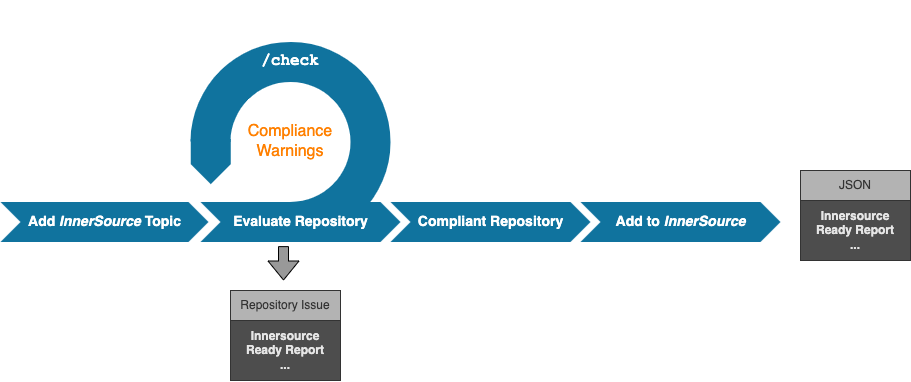

The diagram above was exported from draw.io. Its source (the exported page's mxGraphModel, read from the mxfile embedded in the PNG):
<mxGraphModel dx="1091" dy="523" grid="1" gridSize="10" guides="1" tooltips="1" connect="1" arrows="1" fold="1" page="1" pageScale="1" pageWidth="1100" pageHeight="850" background="none" math="0" shadow="0">
  <root>
    <mxCell id="0" />
    <mxCell id="1" parent="0" />
    <mxCell id="brf7tR4pHE1us93a3u3g-14" value="" style="group" parent="1" vertex="1" connectable="0">
      <mxGeometry x="188.5786437626905" y="39.998643762690506" width="282.842712474619" height="282.842712474619" as="geometry" />
    </mxCell>
    <mxCell id="brf7tR4pHE1us93a3u3g-13" value="" style="group" parent="brf7tR4pHE1us93a3u3g-14" vertex="1" connectable="0">
      <mxGeometry width="282.842712474619" height="282.842712474619" as="geometry" />
    </mxCell>
    <mxCell id="brf7tR4pHE1us93a3u3g-2" value="" style="verticalLabelPosition=bottom;verticalAlign=top;html=1;shape=mxgraph.basic.partConcEllipse;fillColor=#10739E;strokeColor=none;startAngle=0.3762531626299647;endAngle=0.125;arcWidth=0.4;rotation=135;" parent="brf7tR4pHE1us93a3u3g-13" vertex="1">
      <mxGeometry x="41.42135623730951" y="41.42135623730951" width="200" height="200" as="geometry" />
    </mxCell>
    <mxCell id="brf7tR4pHE1us93a3u3g-6" value="&lt;font color=&quot;#ff8000&quot;&gt;Compliance&lt;br style=&quot;font-size: 16px&quot;&gt;Warnings&lt;/font&gt;" style="text;html=1;strokeColor=none;fillColor=none;align=center;verticalAlign=middle;whiteSpace=wrap;rounded=0;fontSize=16;" parent="brf7tR4pHE1us93a3u3g-13" vertex="1">
      <mxGeometry x="96.42135623730951" y="131.4213562373095" width="90" height="20" as="geometry" />
    </mxCell>
    <mxCell id="brf7tR4pHE1us93a3u3g-15" value="&lt;font face=&quot;Courier New&quot;&gt;&lt;b&gt;/check&lt;/b&gt;&lt;/font&gt;" style="text;html=1;strokeColor=none;fillColor=none;align=center;verticalAlign=middle;whiteSpace=wrap;rounded=0;fontSize=16;fontColor=#FFFFFF;" parent="brf7tR4pHE1us93a3u3g-13" vertex="1">
      <mxGeometry x="121.42135623730951" y="51.42135623730951" width="40" height="20" as="geometry" />
    </mxCell>
    <mxCell id="brf7tR4pHE1us93a3u3g-8" value="" style="html=1;shape=mxgraph.infographic.ribbonSimple;notch1=0;notch2=20;fillColor=#10739E;strokeColor=none;align=center;verticalAlign=middle;fontColor=#ffffff;fontSize=14;fontStyle=1;rotation=90;" parent="brf7tR4pHE1us93a3u3g-14" vertex="1">
      <mxGeometry x="39.17135623730951" y="141.1713562373095" width="45" height="40" as="geometry" />
    </mxCell>
    <mxCell id="brf7tR4pHE1us93a3u3g-3" value="Evaluate Repository" style="html=1;shape=mxgraph.infographic.ribbonSimple;notch1=20;notch2=20;fillColor=#10739E;strokeColor=none;align=center;verticalAlign=middle;fontColor=#ffffff;fontSize=14;fontStyle=1;" parent="1" vertex="1">
      <mxGeometry x="240" y="241.42000000000002" width="200" height="40" as="geometry" />
    </mxCell>
    <mxCell id="brf7tR4pHE1us93a3u3g-4" value="Compliant Repository" style="html=1;shape=mxgraph.infographic.ribbonSimple;notch1=20;notch2=20;fillColor=#10739E;strokeColor=none;align=center;verticalAlign=middle;fontColor=#ffffff;fontSize=14;fontStyle=1;" parent="1" vertex="1">
      <mxGeometry x="430" y="241.42000000000002" width="200" height="40" as="geometry" />
    </mxCell>
    <mxCell id="brf7tR4pHE1us93a3u3g-5" value="Add&amp;nbsp;&lt;i&gt;InnerSource&amp;nbsp;&lt;/i&gt;Topic" style="html=1;shape=mxgraph.infographic.ribbonSimple;notch1=20;notch2=20;fillColor=#10739E;strokeColor=none;align=center;verticalAlign=middle;fontColor=#ffffff;fontSize=14;fontStyle=1;" parent="1" vertex="1">
      <mxGeometry x="40" y="241.42000000000002" width="208" height="40" as="geometry" />
    </mxCell>
    <mxCell id="brf7tR4pHE1us93a3u3g-12" value="Add to &lt;i&gt;InnerSource&lt;/i&gt;" style="html=1;shape=mxgraph.infographic.ribbonSimple;notch1=20;notch2=20;fillColor=#10739E;strokeColor=none;align=center;verticalAlign=middle;fontColor=#ffffff;fontSize=14;fontStyle=1;" parent="1" vertex="1">
      <mxGeometry x="620" y="241.42000000000002" width="200" height="40" as="geometry" />
    </mxCell>
    <mxCell id="4" value="" style="shape=flexArrow;endArrow=classic;html=1;fontColor=#666666;fillColor=#999999;exitX=0.415;exitY=1.105;exitDx=0;exitDy=0;exitPerimeter=0;" parent="1" edge="1">
      <mxGeometry width="50" height="50" relative="1" as="geometry">
        <mxPoint x="323" y="285.6200000000001" as="sourcePoint" />
        <mxPoint x="323" y="320" as="targetPoint" />
      </mxGeometry>
    </mxCell>
    <mxCell id="9" value="" style="group" parent="1" vertex="1" connectable="0">
      <mxGeometry x="270" y="330" width="110" height="90" as="geometry" />
    </mxCell>
    <mxCell id="7" value="&lt;font color=&quot;#e6e6e6&quot;&gt;&lt;span style=&quot;font-family: &amp;#34;helvetica&amp;#34; ; font-size: 12px ; font-style: normal ; font-weight: 700 ; letter-spacing: normal ; text-align: center ; text-indent: 0px ; text-transform: none ; word-spacing: 0px ; display: inline ; float: none&quot;&gt;Innersource&lt;/span&gt;&lt;br style=&quot;font-family: &amp;#34;helvetica&amp;#34; ; font-size: 12px ; font-style: normal ; font-weight: 700 ; letter-spacing: normal ; text-align: center ; text-indent: 0px ; text-transform: none ; word-spacing: 0px&quot;&gt;&lt;span style=&quot;font-family: &amp;#34;helvetica&amp;#34; ; font-size: 12px ; font-style: normal ; font-weight: 700 ; letter-spacing: normal ; text-align: center ; text-indent: 0px ; text-transform: none ; word-spacing: 0px ; display: inline ; float: none&quot;&gt;Ready Report&lt;/span&gt;&lt;br style=&quot;font-family: &amp;#34;helvetica&amp;#34; ; font-size: 12px ; font-style: normal ; font-weight: 700 ; letter-spacing: normal ; text-align: center ; text-indent: 0px ; text-transform: none ; word-spacing: 0px&quot;&gt;&lt;span style=&quot;font-family: &amp;#34;helvetica&amp;#34; ; font-size: 12px ; font-style: normal ; font-weight: 700 ; letter-spacing: normal ; text-align: center ; text-indent: 0px ; text-transform: none ; word-spacing: 0px ; display: inline ; float: none&quot;&gt;...&lt;/span&gt;&lt;/font&gt;" style="rounded=0;whiteSpace=wrap;html=1;labelBackgroundColor=none;fontColor=#99FFFF;strokeColor=#333333;fillColor=#4D4D4D;" parent="9" vertex="1">
      <mxGeometry y="30" width="110" height="60" as="geometry" />
    </mxCell>
    <mxCell id="8" value="&lt;font color=&quot;#333333&quot;&gt;Repository Issue&lt;/font&gt;" style="rounded=0;whiteSpace=wrap;html=1;labelBackgroundColor=none;fontColor=#E6E6E6;strokeColor=#333333;fillColor=#B3B3B3;" parent="9" vertex="1">
      <mxGeometry width="110" height="30" as="geometry" />
    </mxCell>
    <mxCell id="11" value="" style="group" parent="1" vertex="1" connectable="0">
      <mxGeometry x="840" y="210" width="110" height="90" as="geometry" />
    </mxCell>
    <mxCell id="12" value="&lt;font&gt;&lt;span style=&quot;font-family: &amp;quot;helvetica&amp;quot; ; font-size: 12px ; font-style: normal ; font-weight: 700 ; letter-spacing: normal ; text-align: center ; text-indent: 0px ; text-transform: none ; word-spacing: 0px ; display: inline ; float: none&quot;&gt;Innersource&lt;/span&gt;&lt;br style=&quot;font-family: &amp;quot;helvetica&amp;quot; ; font-size: 12px ; font-style: normal ; font-weight: 700 ; letter-spacing: normal ; text-align: center ; text-indent: 0px ; text-transform: none ; word-spacing: 0px&quot;&gt;&lt;span style=&quot;font-family: &amp;quot;helvetica&amp;quot; ; font-size: 12px ; font-style: normal ; font-weight: 700 ; letter-spacing: normal ; text-align: center ; text-indent: 0px ; text-transform: none ; word-spacing: 0px ; display: inline ; float: none&quot;&gt;Ready Report&lt;/span&gt;&lt;br style=&quot;font-family: &amp;quot;helvetica&amp;quot; ; font-size: 12px ; font-style: normal ; font-weight: 700 ; letter-spacing: normal ; text-align: center ; text-indent: 0px ; text-transform: none ; word-spacing: 0px&quot;&gt;&lt;span style=&quot;font-family: &amp;quot;helvetica&amp;quot; ; font-size: 12px ; font-style: normal ; font-weight: 700 ; letter-spacing: normal ; text-align: center ; text-indent: 0px ; text-transform: none ; word-spacing: 0px ; display: inline ; float: none&quot;&gt;...&lt;/span&gt;&lt;/font&gt;" style="rounded=0;whiteSpace=wrap;html=1;labelBackgroundColor=none;fontColor=#E6E6E6;strokeColor=#333333;fillColor=#4D4D4D;" parent="11" vertex="1">
      <mxGeometry y="30" width="110" height="60" as="geometry" />
    </mxCell>
    <mxCell id="13" value="&lt;font color=&quot;#333333&quot;&gt;JSON&lt;/font&gt;" style="rounded=0;whiteSpace=wrap;html=1;labelBackgroundColor=none;fontColor=#E6E6E6;strokeColor=#333333;fillColor=#B3B3B3;" parent="11" vertex="1">
      <mxGeometry width="110" height="30" as="geometry" />
    </mxCell>
  </root>
</mxGraphModel>